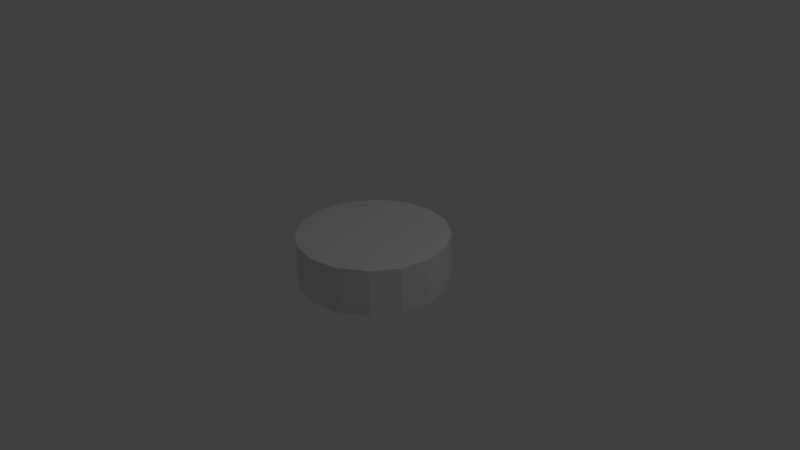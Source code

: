# Source: connector.blend  (saved by Blender 2.76.0; exported with 4.5.12 LTS)
import bpy
from mathutils import Matrix  # noqa: F401  (used for matrix-valued properties, if any)

bpy.ops.wm.read_factory_settings(use_empty=True)
scene = bpy.context.scene
scene.name = 'Scene'

# ---- collections
col_collection_1 = bpy.data.collections.new('Collection 1'); scene.collection.children.link(col_collection_1)

# ---- world
world_world = bpy.data.worlds.new('World'); scene.world = world_world
world_world.color = (0.05088, 0.05088, 0.05088)
world_world.use_sun_shadow = False
world_world.sun_shadow_jitter_overblur = 0.0
world_world.cycles.sampling_method = 'MANUAL'
world_world.cycles.sample_map_resolution = 256

# ---- cameras
cam_camera = bpy.data.cameras.new('Camera')
cam_camera.clip_end = 100.0
cam_camera.lens = 35.0
cam_camera.sensor_width = 32.0
cam_camera.sensor_height = 18.0
cam_camera.ortho_scale = 7.314
cam_camera.dof.focus_distance = 0.0
cam_camera.dof.aperture_fstop = 128.0

# ---- lights
light_lamp = bpy.data.lights.new('Lamp', 'POINT')
light_lamp.transmission_factor = 0.0
light_lamp.cutoff_distance = 30.0
light_lamp.energy = 100.0
light_lamp.shadow_buffer_clip_start = 1.001
light_lamp.shadow_soft_size = 0.1
light_lamp.shadow_maximum_resolution = 0.006
light_lamp.use_absolute_resolution = True
light_lamp.cycles.use_multiple_importance_sampling = False

# ---- meshes
me_cube_003 = bpy.data.meshes.new('Cube.003')
me_cube_003.from_pydata([(5.698e-09, 1.0, -0.3094), (5.698e-09, 1.0, 0.3094), (0.3827, 0.9239, -0.3094), (0.3827, 0.9239, 0.3094), (0.7071, 0.7071, -0.3094), (0.7071, 0.7071, 0.3094), (0.9239, 0.3827, -0.3094), (0.9239, 0.3827, 0.3094), (1.0, -5.96e-08, -0.3094), (1.0, -5.96e-08, 0.3094), (0.9239, -0.3827, -0.3094), (0.9239, -0.3827, 0.3094), (0.7071, -0.7071, -0.3094), (0.7071, -0.7071, 0.3094), (0.3827, -0.9239, -0.3094), (0.3827, -0.9239, 0.3094), (1.567e-07, -1.0, -0.3094), (1.567e-07, -1.0, 0.3094), (-0.3827, -0.9239, -0.3094), (-0.3827, -0.9239, 0.3094), (-0.7071, -0.7071, -0.3094), (-0.7071, -0.7071, 0.3094), (-0.9239, -0.3827, -0.3094), (-0.9239, -0.3827, 0.3094), (-1.0, 0.0, -0.3094), (-1.0, 0.0, 0.3094), (-0.9239, 0.3827, -0.3094), (-0.9239, 0.3827, 0.3094), (-0.7071, 0.7071, -0.3094), (-0.7071, 0.7071, 0.3094), (-0.3827, 0.9239, -0.3094), (-0.3827, 0.9239, 0.3094)], [], [(0, 1, 3, 2), (2, 3, 5, 4), (4, 5, 7, 6), (6, 7, 9, 8), (8, 9, 11, 10), (10, 11, 13, 12), (12, 13, 15, 14), (14, 15, 17, 16), (16, 17, 19, 18), (18, 19, 21, 20), (20, 21, 23, 22), (22, 23, 25, 24), (24, 25, 27, 26), (26, 27, 29, 28), (3, 1, 31, 29, 27, 25, 23, 21, 19, 17, 15, 13, 11, 9, 7, 5), (30, 31, 1, 0), (28, 29, 31, 30), (0, 2, 4, 6, 8, 10, 12, 14, 16, 18, 20, 22, 24, 26, 28, 30)])
me_cube_003.use_remesh_preserve_volume = False
me_cube_003.use_remesh_preserve_attributes = False
me_cube_003.use_mirror_vertex_groups = False
me_cube_003.update()

# ---- objects
ob_cube = bpy.data.objects.new('Cube', me_cube_003)
ob_lamp = bpy.data.objects.new('Lamp', light_lamp)
ob_camera = bpy.data.objects.new('Camera', cam_camera)

# ---- transforms, parenting, visibility, modifiers, constraints
ob_cube.location = (-5.698e-09, 1.49e-08, 0.0)
ob_cube.lineart.crease_threshold = 0.0
ob_lamp.location = (4.076, 1.005, 5.904)
ob_lamp.rotation_euler = (0.6503, 0.05522, 1.866)
ob_lamp.lock_rotations_4d = False
ob_lamp.empty_display_type = 'ARROWS'
ob_lamp.color = (0.0, 0.0, 0.0, 0.0)
ob_lamp.lineart.crease_threshold = 0.0
ob_camera.location = (7.481, -6.508, 5.344)
ob_camera.rotation_euler = (1.109, 0.01082, 0.8149)
ob_camera.lock_rotations_4d = False
ob_camera.empty_display_type = 'ARROWS'
ob_camera.color = (0.0, 0.0, 0.0, 0.0)
ob_camera.display_type = 'WIRE'
ob_camera.lineart.crease_threshold = 0.0

# ---- collection membership
col_collection_1.objects.link(ob_cube)
col_collection_1.objects.link(ob_lamp)
col_collection_1.objects.link(ob_camera)

# ---- scene / render settings (as saved in the file)
scene.camera = ob_camera
scene.frame_start = 1; scene.frame_end = 250; scene.frame_set(1)
scene.render.engine = 'BLENDER_EEVEE_NEXT'
scene.render.resolution_percentage = 50
scene.render.dither_intensity = 0.0
scene.cycles.use_denoising = False
scene.cycles.samples = 10
scene.cycles.sampling_pattern = 'TABULATED_SOBOL'
scene.cycles.light_sampling_threshold = 0.0
scene.cycles.use_adaptive_sampling = False
scene.cycles.use_light_tree = False
scene.cycles.blur_glossy = 0.0
scene.cycles.pixel_filter_type = 'GAUSSIAN'
scene.cycles.sample_clamp_indirect = 0.0
scene.view_settings.view_transform = 'Standard'
bpy.context.view_layer.update()
